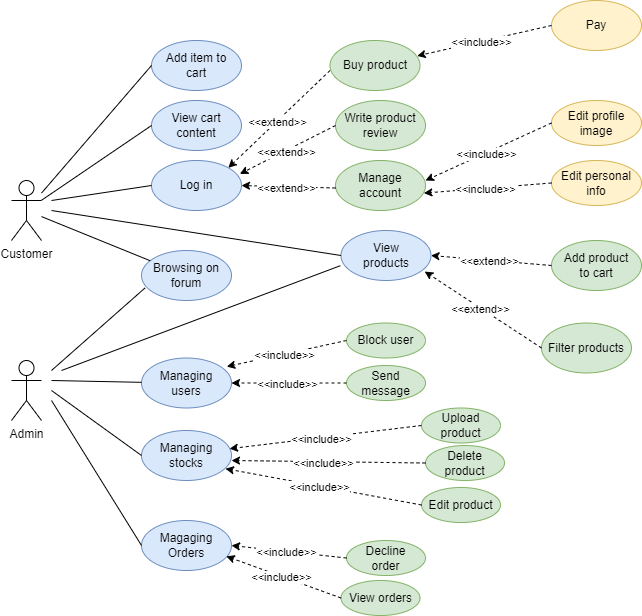

The diagram above was exported from draw.io. Its source (the exported page's mxGraphModel, read from the mxfile embedded in the PNG):
<mxGraphModel dx="1036" dy="614" grid="1" gridSize="10" guides="1" tooltips="1" connect="1" arrows="1" fold="1" page="1" pageScale="1" pageWidth="827" pageHeight="1169" math="0" shadow="0">
  <root>
    <mxCell id="0" />
    <mxCell id="1" parent="0" />
    <mxCell id="NVEIPHl8xLDj6Yujv_zI-1" value="Customer" style="shape=umlActor;verticalLabelPosition=bottom;verticalAlign=top;html=1;outlineConnect=0;" parent="1" vertex="1">
      <mxGeometry x="30" y="260" width="30" height="60" as="geometry" />
    </mxCell>
    <mxCell id="NVEIPHl8xLDj6Yujv_zI-5" value="Admin" style="shape=umlActor;verticalLabelPosition=bottom;verticalAlign=top;html=1;outlineConnect=0;" parent="1" vertex="1">
      <mxGeometry x="30" y="440" width="30" height="60" as="geometry" />
    </mxCell>
    <mxCell id="NVEIPHl8xLDj6Yujv_zI-6" value="Buy product" style="ellipse;whiteSpace=wrap;html=1;fillColor=#d5e8d4;strokeColor=#82b366;" parent="1" vertex="1">
      <mxGeometry x="348.5" y="120" width="90" height="50" as="geometry" />
    </mxCell>
    <mxCell id="NVEIPHl8xLDj6Yujv_zI-9" value="Write product review" style="ellipse;whiteSpace=wrap;html=1;fillColor=#d5e8d4;strokeColor=#82b366;" parent="1" vertex="1">
      <mxGeometry x="354" y="180" width="90" height="50" as="geometry" />
    </mxCell>
    <mxCell id="NVEIPHl8xLDj6Yujv_zI-12" value="Managing&lt;br&gt;users" style="ellipse;whiteSpace=wrap;html=1;fillColor=#dae8fc;strokeColor=#6c8ebf;" parent="1" vertex="1">
      <mxGeometry x="160" y="437.5" width="90" height="50" as="geometry" />
    </mxCell>
    <mxCell id="NVEIPHl8xLDj6Yujv_zI-13" value="Managing&lt;br&gt;stocks" style="ellipse;whiteSpace=wrap;html=1;fillColor=#dae8fc;strokeColor=#6c8ebf;" parent="1" vertex="1">
      <mxGeometry x="160" y="510" width="90" height="50" as="geometry" />
    </mxCell>
    <mxCell id="NVEIPHl8xLDj6Yujv_zI-14" value="Magaging&lt;br&gt;Orders" style="ellipse;whiteSpace=wrap;html=1;fillColor=#dae8fc;strokeColor=#6c8ebf;" parent="1" vertex="1">
      <mxGeometry x="160" y="600" width="90" height="50" as="geometry" />
    </mxCell>
    <mxCell id="NVEIPHl8xLDj6Yujv_zI-15" value="" style="endArrow=none;html=1;rounded=0;" parent="1" target="NVEIPHl8xLDj6Yujv_zI-12" edge="1">
      <mxGeometry width="50" height="50" relative="1" as="geometry">
        <mxPoint x="70" y="460" as="sourcePoint" />
        <mxPoint x="440" y="350" as="targetPoint" />
      </mxGeometry>
    </mxCell>
    <mxCell id="NVEIPHl8xLDj6Yujv_zI-16" value="" style="endArrow=none;html=1;rounded=0;entryX=0;entryY=0.5;entryDx=0;entryDy=0;" parent="1" target="NVEIPHl8xLDj6Yujv_zI-13" edge="1">
      <mxGeometry width="50" height="50" relative="1" as="geometry">
        <mxPoint x="70" y="470" as="sourcePoint" />
        <mxPoint x="440" y="350" as="targetPoint" />
      </mxGeometry>
    </mxCell>
    <mxCell id="NVEIPHl8xLDj6Yujv_zI-17" value="" style="endArrow=none;html=1;rounded=0;entryX=0;entryY=0.5;entryDx=0;entryDy=0;" parent="1" target="NVEIPHl8xLDj6Yujv_zI-14" edge="1">
      <mxGeometry width="50" height="50" relative="1" as="geometry">
        <mxPoint x="70" y="480" as="sourcePoint" />
        <mxPoint x="440" y="350" as="targetPoint" />
      </mxGeometry>
    </mxCell>
    <mxCell id="NVEIPHl8xLDj6Yujv_zI-18" value="Log in" style="ellipse;whiteSpace=wrap;html=1;fillColor=#dae8fc;strokeColor=#6c8ebf;" parent="1" vertex="1">
      <mxGeometry x="170" y="240" width="90" height="50" as="geometry" />
    </mxCell>
    <mxCell id="NVEIPHl8xLDj6Yujv_zI-19" value="" style="endArrow=none;html=1;rounded=0;entryX=0;entryY=0.5;entryDx=0;entryDy=0;" parent="1" target="NVEIPHl8xLDj6Yujv_zI-18" edge="1">
      <mxGeometry width="50" height="50" relative="1" as="geometry">
        <mxPoint x="70" y="280" as="sourcePoint" />
        <mxPoint x="440" y="350" as="targetPoint" />
      </mxGeometry>
    </mxCell>
    <mxCell id="NVEIPHl8xLDj6Yujv_zI-20" value="" style="endArrow=classic;html=1;rounded=0;strokeColor=default;dashed=1;entryX=0.982;entryY=0.268;entryDx=0;entryDy=0;exitX=0;exitY=0.5;exitDx=0;exitDy=0;entryPerimeter=0;" parent="1" source="NVEIPHl8xLDj6Yujv_zI-9" target="NVEIPHl8xLDj6Yujv_zI-18" edge="1">
      <mxGeometry width="50" height="50" relative="1" as="geometry">
        <mxPoint x="390" y="400" as="sourcePoint" />
        <mxPoint x="440" y="350" as="targetPoint" />
      </mxGeometry>
    </mxCell>
    <mxCell id="NVEIPHl8xLDj6Yujv_zI-21" value="&amp;lt;&amp;lt;extend&amp;gt;&amp;gt;" style="edgeLabel;html=1;align=center;verticalAlign=middle;resizable=0;points=[];rotation=0;" parent="NVEIPHl8xLDj6Yujv_zI-20" vertex="1" connectable="0">
      <mxGeometry x="0.048" y="1" relative="1" as="geometry">
        <mxPoint as="offset" />
      </mxGeometry>
    </mxCell>
    <mxCell id="NVEIPHl8xLDj6Yujv_zI-25" value="View&lt;br&gt;products" style="ellipse;whiteSpace=wrap;html=1;fillColor=#dae8fc;strokeColor=#6c8ebf;" parent="1" vertex="1">
      <mxGeometry x="359.5" y="310" width="90" height="50" as="geometry" />
    </mxCell>
    <mxCell id="NVEIPHl8xLDj6Yujv_zI-26" value="" style="endArrow=none;html=1;rounded=0;entryX=0;entryY=0.5;entryDx=0;entryDy=0;" parent="1" target="NVEIPHl8xLDj6Yujv_zI-25" edge="1">
      <mxGeometry width="50" height="50" relative="1" as="geometry">
        <mxPoint x="70" y="290" as="sourcePoint" />
        <mxPoint x="440" y="350" as="targetPoint" />
      </mxGeometry>
    </mxCell>
    <mxCell id="NVEIPHl8xLDj6Yujv_zI-27" value="Manage account" style="ellipse;whiteSpace=wrap;html=1;fillColor=#d5e8d4;strokeColor=#82b366;" parent="1" vertex="1">
      <mxGeometry x="354" y="240" width="90" height="50" as="geometry" />
    </mxCell>
    <mxCell id="NVEIPHl8xLDj6Yujv_zI-29" value="" style="endArrow=classic;html=1;rounded=0;strokeColor=default;dashed=1;entryX=1;entryY=0.5;entryDx=0;entryDy=0;exitX=0;exitY=0.5;exitDx=0;exitDy=0;" parent="1" target="NVEIPHl8xLDj6Yujv_zI-18" edge="1">
      <mxGeometry width="50" height="50" relative="1" as="geometry">
        <mxPoint x="354" y="267.5" as="sourcePoint" />
        <mxPoint x="244.5" y="262.5" as="targetPoint" />
      </mxGeometry>
    </mxCell>
    <mxCell id="NVEIPHl8xLDj6Yujv_zI-30" value="&amp;lt;&amp;lt;extend&amp;gt;&amp;gt;" style="edgeLabel;html=1;align=center;verticalAlign=middle;resizable=0;points=[];" parent="NVEIPHl8xLDj6Yujv_zI-29" vertex="1" connectable="0">
      <mxGeometry x="0.048" y="1" relative="1" as="geometry">
        <mxPoint as="offset" />
      </mxGeometry>
    </mxCell>
    <mxCell id="NVEIPHl8xLDj6Yujv_zI-32" value="Filter products" style="ellipse;whiteSpace=wrap;html=1;fillColor=#d5e8d4;strokeColor=#82b366;" parent="1" vertex="1">
      <mxGeometry x="560" y="402.5" width="90" height="50" as="geometry" />
    </mxCell>
    <mxCell id="NVEIPHl8xLDj6Yujv_zI-33" value="" style="endArrow=classic;html=1;rounded=0;strokeColor=default;dashed=1;exitX=0;exitY=0.5;exitDx=0;exitDy=0;entryX=0.93;entryY=0.82;entryDx=0;entryDy=0;entryPerimeter=0;" parent="1" source="NVEIPHl8xLDj6Yujv_zI-32" target="NVEIPHl8xLDj6Yujv_zI-25" edge="1">
      <mxGeometry width="50" height="50" relative="1" as="geometry">
        <mxPoint x="323.18" y="160" as="sourcePoint" />
        <mxPoint x="260" y="197" as="targetPoint" />
      </mxGeometry>
    </mxCell>
    <mxCell id="NVEIPHl8xLDj6Yujv_zI-34" value="&amp;lt;&amp;lt;extend&amp;gt;&amp;gt;" style="edgeLabel;html=1;align=center;verticalAlign=middle;resizable=0;points=[];" parent="NVEIPHl8xLDj6Yujv_zI-33" vertex="1" connectable="0">
      <mxGeometry x="0.048" y="1" relative="1" as="geometry">
        <mxPoint as="offset" />
      </mxGeometry>
    </mxCell>
    <mxCell id="NVEIPHl8xLDj6Yujv_zI-37" value="Browsing on forum" style="ellipse;whiteSpace=wrap;html=1;fillColor=#dae8fc;strokeColor=#6c8ebf;" parent="1" vertex="1">
      <mxGeometry x="160" y="330" width="90" height="50" as="geometry" />
    </mxCell>
    <mxCell id="NVEIPHl8xLDj6Yujv_zI-38" value="" style="endArrow=none;html=1;rounded=0;" parent="1" source="NVEIPHl8xLDj6Yujv_zI-1" target="NVEIPHl8xLDj6Yujv_zI-37" edge="1">
      <mxGeometry width="50" height="50" relative="1" as="geometry">
        <mxPoint x="60" y="280" as="sourcePoint" />
        <mxPoint x="440" y="350" as="targetPoint" />
      </mxGeometry>
    </mxCell>
    <mxCell id="NVEIPHl8xLDj6Yujv_zI-39" value="" style="endArrow=none;html=1;rounded=0;entryX=0.04;entryY=0.748;entryDx=0;entryDy=0;entryPerimeter=0;" parent="1" target="NVEIPHl8xLDj6Yujv_zI-37" edge="1">
      <mxGeometry width="50" height="50" relative="1" as="geometry">
        <mxPoint x="70" y="450" as="sourcePoint" />
        <mxPoint x="440" y="350" as="targetPoint" />
      </mxGeometry>
    </mxCell>
    <mxCell id="MmQ7s4wZLaB79BsW1L4x-1" value="Block user" style="ellipse;whiteSpace=wrap;html=1;fillColor=#d5e8d4;strokeColor=#82b366;" parent="1" vertex="1">
      <mxGeometry x="365" y="402.5" width="79" height="35" as="geometry" />
    </mxCell>
    <mxCell id="MmQ7s4wZLaB79BsW1L4x-2" value="" style="endArrow=classic;html=1;rounded=0;strokeColor=default;dashed=1;entryX=0.947;entryY=0.172;entryDx=0;entryDy=0;exitX=0;exitY=0.5;exitDx=0;exitDy=0;entryPerimeter=0;" parent="1" source="MmQ7s4wZLaB79BsW1L4x-1" target="NVEIPHl8xLDj6Yujv_zI-12" edge="1">
      <mxGeometry width="50" height="50" relative="1" as="geometry">
        <mxPoint x="361" y="605" as="sourcePoint" />
        <mxPoint x="270" y="467" as="targetPoint" />
      </mxGeometry>
    </mxCell>
    <mxCell id="MmQ7s4wZLaB79BsW1L4x-3" value="&amp;lt;&amp;lt;include&amp;gt;&amp;gt;" style="edgeLabel;html=1;align=center;verticalAlign=middle;resizable=0;points=[];rotation=0;" parent="MmQ7s4wZLaB79BsW1L4x-2" vertex="1" connectable="0">
      <mxGeometry x="0.048" y="1" relative="1" as="geometry">
        <mxPoint as="offset" />
      </mxGeometry>
    </mxCell>
    <mxCell id="MmQ7s4wZLaB79BsW1L4x-4" value="Send message" style="ellipse;whiteSpace=wrap;html=1;fillColor=#d5e8d4;strokeColor=#82b366;" parent="1" vertex="1">
      <mxGeometry x="365" y="445" width="79" height="35" as="geometry" />
    </mxCell>
    <mxCell id="MmQ7s4wZLaB79BsW1L4x-5" value="" style="endArrow=classic;html=1;rounded=0;strokeColor=default;dashed=1;entryX=1;entryY=0.5;entryDx=0;entryDy=0;exitX=0;exitY=0.5;exitDx=0;exitDy=0;" parent="1" source="MmQ7s4wZLaB79BsW1L4x-4" target="NVEIPHl8xLDj6Yujv_zI-12" edge="1">
      <mxGeometry width="50" height="50" relative="1" as="geometry">
        <mxPoint x="391" y="640" as="sourcePoint" />
        <mxPoint x="300" y="502" as="targetPoint" />
      </mxGeometry>
    </mxCell>
    <mxCell id="MmQ7s4wZLaB79BsW1L4x-6" value="&amp;lt;&amp;lt;include&amp;gt;&amp;gt;" style="edgeLabel;html=1;align=center;verticalAlign=middle;resizable=0;points=[];rotation=0;" parent="MmQ7s4wZLaB79BsW1L4x-5" vertex="1" connectable="0">
      <mxGeometry x="0.048" y="1" relative="1" as="geometry">
        <mxPoint as="offset" />
      </mxGeometry>
    </mxCell>
    <mxCell id="MmQ7s4wZLaB79BsW1L4x-7" value="Decline&lt;br&gt;order" style="ellipse;whiteSpace=wrap;html=1;fillColor=#d5e8d4;strokeColor=#82b366;" parent="1" vertex="1">
      <mxGeometry x="365" y="620" width="79" height="35" as="geometry" />
    </mxCell>
    <mxCell id="MmQ7s4wZLaB79BsW1L4x-8" value="" style="endArrow=classic;html=1;rounded=0;strokeColor=default;dashed=1;entryX=1;entryY=0.5;entryDx=0;entryDy=0;exitX=0;exitY=0.5;exitDx=0;exitDy=0;" parent="1" source="MmQ7s4wZLaB79BsW1L4x-7" target="NVEIPHl8xLDj6Yujv_zI-14" edge="1">
      <mxGeometry width="50" height="50" relative="1" as="geometry">
        <mxPoint x="351" y="775" as="sourcePoint" />
        <mxPoint x="260" y="637" as="targetPoint" />
      </mxGeometry>
    </mxCell>
    <mxCell id="MmQ7s4wZLaB79BsW1L4x-9" value="&amp;lt;&amp;lt;include&amp;gt;&amp;gt;" style="edgeLabel;html=1;align=center;verticalAlign=middle;resizable=0;points=[];rotation=0;" parent="MmQ7s4wZLaB79BsW1L4x-8" vertex="1" connectable="0">
      <mxGeometry x="0.048" y="1" relative="1" as="geometry">
        <mxPoint as="offset" />
      </mxGeometry>
    </mxCell>
    <mxCell id="MmQ7s4wZLaB79BsW1L4x-10" value="View orders" style="ellipse;whiteSpace=wrap;html=1;fillColor=#d5e8d4;strokeColor=#82b366;" parent="1" vertex="1">
      <mxGeometry x="359.5" y="660" width="79" height="35" as="geometry" />
    </mxCell>
    <mxCell id="MmQ7s4wZLaB79BsW1L4x-11" value="" style="endArrow=classic;html=1;rounded=0;strokeColor=default;dashed=1;entryX=0.942;entryY=0.716;entryDx=0;entryDy=0;exitX=0;exitY=0.5;exitDx=0;exitDy=0;entryPerimeter=0;" parent="1" source="MmQ7s4wZLaB79BsW1L4x-10" target="NVEIPHl8xLDj6Yujv_zI-14" edge="1">
      <mxGeometry width="50" height="50" relative="1" as="geometry">
        <mxPoint x="386" y="815" as="sourcePoint" />
        <mxPoint x="295" y="677" as="targetPoint" />
      </mxGeometry>
    </mxCell>
    <mxCell id="MmQ7s4wZLaB79BsW1L4x-12" value="&amp;lt;&amp;lt;include&amp;gt;&amp;gt;" style="edgeLabel;html=1;align=center;verticalAlign=middle;resizable=0;points=[];rotation=0;" parent="MmQ7s4wZLaB79BsW1L4x-11" vertex="1" connectable="0">
      <mxGeometry x="0.048" y="1" relative="1" as="geometry">
        <mxPoint as="offset" />
      </mxGeometry>
    </mxCell>
    <mxCell id="MmQ7s4wZLaB79BsW1L4x-18" value="Edit personal info" style="ellipse;whiteSpace=wrap;html=1;fillColor=#fff2cc;strokeColor=#d6b656;" parent="1" vertex="1">
      <mxGeometry x="570" y="240" width="90" height="45" as="geometry" />
    </mxCell>
    <mxCell id="MmQ7s4wZLaB79BsW1L4x-19" value="" style="endArrow=classic;html=1;rounded=0;strokeColor=default;dashed=1;entryX=0.982;entryY=0.652;entryDx=0;entryDy=0;exitX=0;exitY=0.5;exitDx=0;exitDy=0;entryPerimeter=0;" parent="1" source="MmQ7s4wZLaB79BsW1L4x-18" target="NVEIPHl8xLDj6Yujv_zI-27" edge="1">
      <mxGeometry width="50" height="50" relative="1" as="geometry">
        <mxPoint x="568.18" y="525" as="sourcePoint" />
        <mxPoint x="499.9998051533948" y="342.6776695296637" as="targetPoint" />
      </mxGeometry>
    </mxCell>
    <mxCell id="MmQ7s4wZLaB79BsW1L4x-20" value="&amp;lt;&amp;lt;include&amp;gt;&amp;gt;" style="edgeLabel;html=1;align=center;verticalAlign=middle;resizable=0;points=[];rotation=0;" parent="MmQ7s4wZLaB79BsW1L4x-19" vertex="1" connectable="0">
      <mxGeometry x="0.048" y="1" relative="1" as="geometry">
        <mxPoint as="offset" />
      </mxGeometry>
    </mxCell>
    <mxCell id="MmQ7s4wZLaB79BsW1L4x-21" value="Edit profile image" style="ellipse;whiteSpace=wrap;html=1;fillColor=#fff2cc;strokeColor=#d6b656;" parent="1" vertex="1">
      <mxGeometry x="570" y="180" width="90" height="45" as="geometry" />
    </mxCell>
    <mxCell id="MmQ7s4wZLaB79BsW1L4x-22" value="" style="endArrow=classic;html=1;rounded=0;strokeColor=default;dashed=1;entryX=1;entryY=0.4;entryDx=0;entryDy=0;exitX=0;exitY=0.5;exitDx=0;exitDy=0;entryPerimeter=0;" parent="1" source="MmQ7s4wZLaB79BsW1L4x-21" target="NVEIPHl8xLDj6Yujv_zI-27" edge="1">
      <mxGeometry width="50" height="50" relative="1" as="geometry">
        <mxPoint x="568.18" y="470" as="sourcePoint" />
        <mxPoint x="475" y="283" as="targetPoint" />
      </mxGeometry>
    </mxCell>
    <mxCell id="MmQ7s4wZLaB79BsW1L4x-23" value="&amp;lt;&amp;lt;include&amp;gt;&amp;gt;" style="edgeLabel;html=1;align=center;verticalAlign=middle;resizable=0;points=[];rotation=0;" parent="MmQ7s4wZLaB79BsW1L4x-22" vertex="1" connectable="0">
      <mxGeometry x="0.048" y="1" relative="1" as="geometry">
        <mxPoint as="offset" />
      </mxGeometry>
    </mxCell>
    <mxCell id="MmQ7s4wZLaB79BsW1L4x-24" value="Pay" style="ellipse;whiteSpace=wrap;html=1;fillColor=#fff2cc;strokeColor=#d6b656;" parent="1" vertex="1">
      <mxGeometry x="570" y="80" width="90" height="50" as="geometry" />
    </mxCell>
    <mxCell id="MmQ7s4wZLaB79BsW1L4x-25" value="" style="endArrow=classic;html=1;rounded=0;strokeColor=default;dashed=1;exitX=0;exitY=0.5;exitDx=0;exitDy=0;entryX=0.969;entryY=0.308;entryDx=0;entryDy=0;entryPerimeter=0;" parent="1" source="MmQ7s4wZLaB79BsW1L4x-24" target="NVEIPHl8xLDj6Yujv_zI-6" edge="1">
      <mxGeometry width="50" height="50" relative="1" as="geometry">
        <mxPoint x="269.9998051533948" y="147.32233047033628" as="sourcePoint" />
        <mxPoint x="310" y="160" as="targetPoint" />
      </mxGeometry>
    </mxCell>
    <mxCell id="MmQ7s4wZLaB79BsW1L4x-26" value="&amp;lt;&amp;lt;include&amp;gt;&amp;gt;" style="edgeLabel;html=1;align=center;verticalAlign=middle;resizable=0;points=[];" parent="MmQ7s4wZLaB79BsW1L4x-25" vertex="1" connectable="0">
      <mxGeometry x="0.048" y="1" relative="1" as="geometry">
        <mxPoint as="offset" />
      </mxGeometry>
    </mxCell>
    <mxCell id="MmQ7s4wZLaB79BsW1L4x-27" value="" style="endArrow=none;html=1;rounded=0;entryX=-0.007;entryY=0.704;entryDx=0;entryDy=0;entryPerimeter=0;" parent="1" target="NVEIPHl8xLDj6Yujv_zI-25" edge="1">
      <mxGeometry width="50" height="50" relative="1" as="geometry">
        <mxPoint x="80" y="450" as="sourcePoint" />
        <mxPoint x="440" y="560" as="targetPoint" />
      </mxGeometry>
    </mxCell>
    <mxCell id="MmQ7s4wZLaB79BsW1L4x-28" value="Upload product" style="ellipse;whiteSpace=wrap;html=1;fillColor=#d5e8d4;strokeColor=#82b366;" parent="1" vertex="1">
      <mxGeometry x="440" y="487.5" width="79" height="35" as="geometry" />
    </mxCell>
    <mxCell id="MmQ7s4wZLaB79BsW1L4x-29" value="" style="endArrow=classic;html=1;rounded=0;strokeColor=default;dashed=1;entryX=0.978;entryY=0.364;entryDx=0;entryDy=0;exitX=0;exitY=0.5;exitDx=0;exitDy=0;entryPerimeter=0;" parent="1" source="MmQ7s4wZLaB79BsW1L4x-28" target="NVEIPHl8xLDj6Yujv_zI-13" edge="1">
      <mxGeometry width="50" height="50" relative="1" as="geometry">
        <mxPoint x="351" y="690" as="sourcePoint" />
        <mxPoint x="250" y="500" as="targetPoint" />
      </mxGeometry>
    </mxCell>
    <mxCell id="MmQ7s4wZLaB79BsW1L4x-30" value="&amp;lt;&amp;lt;include&amp;gt;&amp;gt;" style="edgeLabel;html=1;align=center;verticalAlign=middle;resizable=0;points=[];rotation=0;" parent="MmQ7s4wZLaB79BsW1L4x-29" vertex="1" connectable="0">
      <mxGeometry x="0.048" y="1" relative="1" as="geometry">
        <mxPoint as="offset" />
      </mxGeometry>
    </mxCell>
    <mxCell id="MmQ7s4wZLaB79BsW1L4x-31" value="Delete product" style="ellipse;whiteSpace=wrap;html=1;fillColor=#d5e8d4;strokeColor=#82b366;" parent="1" vertex="1">
      <mxGeometry x="444" y="525" width="79" height="35" as="geometry" />
    </mxCell>
    <mxCell id="MmQ7s4wZLaB79BsW1L4x-32" value="" style="endArrow=classic;html=1;rounded=0;strokeColor=default;dashed=1;entryX=1;entryY=0.6;entryDx=0;entryDy=0;exitX=0;exitY=0.5;exitDx=0;exitDy=0;entryPerimeter=0;" parent="1" source="MmQ7s4wZLaB79BsW1L4x-31" target="NVEIPHl8xLDj6Yujv_zI-13" edge="1">
      <mxGeometry width="50" height="50" relative="1" as="geometry">
        <mxPoint x="351" y="730" as="sourcePoint" />
        <mxPoint x="248" y="558" as="targetPoint" />
      </mxGeometry>
    </mxCell>
    <mxCell id="MmQ7s4wZLaB79BsW1L4x-33" value="&amp;lt;&amp;lt;include&amp;gt;&amp;gt;" style="edgeLabel;html=1;align=center;verticalAlign=middle;resizable=0;points=[];rotation=0;" parent="MmQ7s4wZLaB79BsW1L4x-32" vertex="1" connectable="0">
      <mxGeometry x="0.048" y="1" relative="1" as="geometry">
        <mxPoint as="offset" />
      </mxGeometry>
    </mxCell>
    <mxCell id="MmQ7s4wZLaB79BsW1L4x-34" value="Edit product" style="ellipse;whiteSpace=wrap;html=1;fillColor=#d5e8d4;strokeColor=#82b366;" parent="1" vertex="1">
      <mxGeometry x="440" y="567" width="79" height="35" as="geometry" />
    </mxCell>
    <mxCell id="MmQ7s4wZLaB79BsW1L4x-35" value="" style="endArrow=classic;html=1;rounded=0;strokeColor=default;dashed=1;entryX=0.933;entryY=0.764;entryDx=0;entryDy=0;exitX=0;exitY=0.5;exitDx=0;exitDy=0;entryPerimeter=0;" parent="1" source="MmQ7s4wZLaB79BsW1L4x-34" target="NVEIPHl8xLDj6Yujv_zI-13" edge="1">
      <mxGeometry width="50" height="50" relative="1" as="geometry">
        <mxPoint x="347" y="772" as="sourcePoint" />
        <mxPoint x="246" y="572" as="targetPoint" />
      </mxGeometry>
    </mxCell>
    <mxCell id="MmQ7s4wZLaB79BsW1L4x-36" value="&amp;lt;&amp;lt;include&amp;gt;&amp;gt;" style="edgeLabel;html=1;align=center;verticalAlign=middle;resizable=0;points=[];rotation=0;" parent="MmQ7s4wZLaB79BsW1L4x-35" vertex="1" connectable="0">
      <mxGeometry x="0.048" y="1" relative="1" as="geometry">
        <mxPoint as="offset" />
      </mxGeometry>
    </mxCell>
    <mxCell id="A9QD0DYJu02D0Swh2TFh-1" value="Add product&lt;br&gt;to cart" style="ellipse;whiteSpace=wrap;html=1;fillColor=#d5e8d4;strokeColor=#82b366;" parent="1" vertex="1">
      <mxGeometry x="570" y="320" width="90" height="50" as="geometry" />
    </mxCell>
    <mxCell id="A9QD0DYJu02D0Swh2TFh-4" value="View cart content" style="ellipse;whiteSpace=wrap;html=1;fillColor=#dae8fc;strokeColor=#6c8ebf;" parent="1" vertex="1">
      <mxGeometry x="170" y="180" width="90" height="50" as="geometry" />
    </mxCell>
    <mxCell id="A9QD0DYJu02D0Swh2TFh-6" value="" style="endArrow=classic;html=1;rounded=0;strokeColor=default;dashed=1;exitX=0;exitY=0.5;exitDx=0;exitDy=0;entryX=1;entryY=0.5;entryDx=0;entryDy=0;" parent="1" source="A9QD0DYJu02D0Swh2TFh-1" target="NVEIPHl8xLDj6Yujv_zI-25" edge="1">
      <mxGeometry width="50" height="50" relative="1" as="geometry">
        <mxPoint x="600" y="423" as="sourcePoint" />
        <mxPoint x="550" y="355" as="targetPoint" />
      </mxGeometry>
    </mxCell>
    <mxCell id="A9QD0DYJu02D0Swh2TFh-7" value="&amp;lt;&amp;lt;extend&amp;gt;&amp;gt;" style="edgeLabel;html=1;align=center;verticalAlign=middle;resizable=0;points=[];" parent="A9QD0DYJu02D0Swh2TFh-6" vertex="1" connectable="0">
      <mxGeometry x="0.048" y="1" relative="1" as="geometry">
        <mxPoint as="offset" />
      </mxGeometry>
    </mxCell>
    <mxCell id="5EGK7IYfxCBqWirX2LvA-2" value="" style="endArrow=none;html=1;rounded=0;entryX=0;entryY=0.5;entryDx=0;entryDy=0;" parent="1" source="NVEIPHl8xLDj6Yujv_zI-1" target="A9QD0DYJu02D0Swh2TFh-4" edge="1">
      <mxGeometry width="50" height="50" relative="1" as="geometry">
        <mxPoint x="60" y="250" as="sourcePoint" />
        <mxPoint x="440" y="300" as="targetPoint" />
      </mxGeometry>
    </mxCell>
    <mxCell id="6ZWIwlfDfie8_nE1NRU_-3" value="" style="endArrow=classic;html=1;rounded=0;strokeColor=default;dashed=1;entryX=1;entryY=0;entryDx=0;entryDy=0;exitX=0;exitY=0.5;exitDx=0;exitDy=0;" parent="1" target="NVEIPHl8xLDj6Yujv_zI-18" edge="1">
      <mxGeometry width="50" height="50" relative="1" as="geometry">
        <mxPoint x="348.5" y="150" as="sourcePoint" />
        <mxPoint x="252.5" y="198" as="targetPoint" />
      </mxGeometry>
    </mxCell>
    <mxCell id="6ZWIwlfDfie8_nE1NRU_-4" value="&amp;lt;&amp;lt;extend&amp;gt;&amp;gt;" style="edgeLabel;html=1;align=center;verticalAlign=middle;resizable=0;points=[];rotation=0;" parent="6ZWIwlfDfie8_nE1NRU_-3" vertex="1" connectable="0">
      <mxGeometry x="0.048" y="1" relative="1" as="geometry">
        <mxPoint as="offset" />
      </mxGeometry>
    </mxCell>
    <mxCell id="6ZWIwlfDfie8_nE1NRU_-5" value="Add item to&lt;br&gt;cart" style="ellipse;whiteSpace=wrap;html=1;fillColor=#dae8fc;strokeColor=#6c8ebf;" parent="1" vertex="1">
      <mxGeometry x="170" y="120" width="90" height="50" as="geometry" />
    </mxCell>
    <mxCell id="6ZWIwlfDfie8_nE1NRU_-6" value="" style="endArrow=none;html=1;rounded=0;entryX=0;entryY=0.5;entryDx=0;entryDy=0;" parent="1" source="NVEIPHl8xLDj6Yujv_zI-1" target="6ZWIwlfDfie8_nE1NRU_-5" edge="1">
      <mxGeometry width="50" height="50" relative="1" as="geometry">
        <mxPoint x="60" y="220" as="sourcePoint" />
        <mxPoint x="440" y="240" as="targetPoint" />
      </mxGeometry>
    </mxCell>
  </root>
</mxGraphModel>